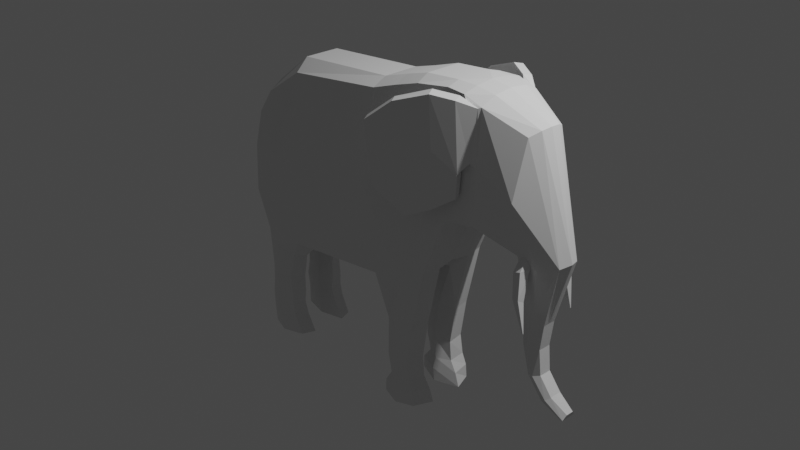 # Source: elephant-2.blend  (saved by Blender 3.3.6; exported with 4.5.12 LTS)
import bpy
from mathutils import Matrix  # noqa: F401  (used for matrix-valued properties, if any)

bpy.ops.wm.read_factory_settings(use_empty=True)
scene = bpy.context.scene
scene.name = 'Scene'

# ---- collections
col_collection = bpy.data.collections.new('Collection'); scene.collection.children.link(col_collection)

# ---- node groups
ng_auto_smooth = bpy.data.node_groups.new('Auto Smooth', 'GeometryNodeTree')
_s = ng_auto_smooth.interface.new_socket(name='Geometry', in_out='OUTPUT', socket_type='NodeSocketGeometry')
_s = ng_auto_smooth.interface.new_socket(name='Geometry', in_out='INPUT', socket_type='NodeSocketGeometry')
_s = ng_auto_smooth.interface.new_socket(name='Angle', in_out='INPUT', socket_type='NodeSocketFloat')
_s.subtype = 'ANGLE'
_s.min_value = 0.0
_s.max_value = 3.142
ng_auto_smooth.is_modifier = True
_N = ng_auto_smooth.nodes; _L = ng_auto_smooth.links
n0 = _N.new('NodeGroupOutput'); n0.name = 'Group Output'; n0.location = (480, -100)
n1 = _N.new('NodeGroupInput'); n1.name = 'Group Input'; n1.location = (-420, -300)
n2 = _N.new('NodeGroupInput'); n2.name = 'Group Input.001'; n2.location = (-60, -100)
n3 = _N.new('GeometryNodeSetShadeSmooth'); n3.name = 'Set Shade Smooth'; n3.location = (120, -100)
n3.domain = 'EDGE'
n4 = _N.new('GeometryNodeSetShadeSmooth'); n4.name = 'Set Shade Smooth.001'; n4.location = (300, -100)
n5 = _N.new('GeometryNodeInputMeshEdgeAngle'); n5.name = 'Edge Angle'; n5.location = (-420, -220)
n6 = _N.new('GeometryNodeInputEdgeSmooth'); n6.name = 'Is Edge Smooth'; n6.location = (-60, -160)
n7 = _N.new('GeometryNodeInputShadeSmooth'); n7.name = 'Is Face Smooth'; n7.location = (-240, -340)
n8 = _N.new('FunctionNodeBooleanMath'); n8.name = 'Boolean Math'; n8.location = (-60, -220)
n9 = _N.new('FunctionNodeCompare'); n9.name = 'Compare'; n9.location = (-240, -180)
n9.operation = 'LESS_EQUAL'
_L.new(n5.outputs[0], n9.inputs[0])
_L.new(n4.outputs[0], n0.inputs[0])
_L.new(n1.outputs[1], n9.inputs[1])
_L.new(n9.outputs[0], n8.inputs[0])
_L.new(n7.outputs[0], n8.inputs[1])
_L.new(n2.outputs[0], n3.inputs[0])
_L.new(n6.outputs[0], n3.inputs[1])
_L.new(n3.outputs[0], n4.inputs[0])
_L.new(n8.outputs[0], n3.inputs[2])
n0.is_active_output = True

# ---- world
world_world = bpy.data.worlds.new('World'); scene.world = world_world
world_world.use_nodes = True; world_world.node_tree.nodes.clear()
_N = world_world.node_tree.nodes; _L = world_world.node_tree.links
n0 = _N.new('ShaderNodeOutputWorld'); n0.name = 'World Output'; n0.location = (300, 300)
n1 = _N.new('ShaderNodeBackground'); n1.name = 'Background'; n1.location = (10, 300)
n1.inputs[0].default_value = (0.05088, 0.05088, 0.05088, 1.0)
_L.new(n1.outputs[0], n0.inputs[0])
n0.is_active_output = True
world_world.color = (0.05088, 0.05088, 0.05088)
world_world.use_sun_shadow = False
world_world.sun_shadow_jitter_overblur = 0.0

# ---- cameras
cam_camera = bpy.data.cameras.new('Camera')
cam_camera.clip_end = 100.0
cam_camera.ortho_scale = 7.314

# ---- lights
light_light = bpy.data.lights.new('Light', 'POINT')
light_light.transmission_factor = 0.0
light_light.energy = 1000.0
light_light.shadow_soft_size = 0.1
light_light.shadow_maximum_resolution = 0.006
light_light.use_absolute_resolution = True

# ---- meshes
me_plane = bpy.data.meshes.new('Plane')
me_plane.from_pydata([(-1.014, -1.539e-07, -0.4166), (-0.08927, -9.693e-08, -0.8405), (-0.9589, 1.113e-07, 0.4966), (-0.2488, 4.978e-08, 1.191), (1.082, -1.196e-07, -0.6719), (0.9225, 3.814e-08, 1.278), (1.652, 0.0, -0.4667), (1.902, 0.0, 0.1854), (1.483, 1.549e-08, 1.447), (1.87, -5.52e-08, 1.48), (2.639, 0.0, 0.05346), (2.776, -2.336e-08, 1.243), (2.28, 0.0, 0.2382), (2.303, 0.0, 1.468), (2.657, 0.0, -0.1122), (2.722, -0.1021, -0.9336), (3.1, 0.0, 0.04417), (2.628, -5.686e-08, -0.6458), (2.89, 2.302e-07, -0.644), (2.718, 7.219e-08, -1.242), (2.882, 2.542e-07, -1.188), (3.132, 0.0, -1.584), (3.201, 0.0, -1.477), (2.855, 2.425e-07, -0.9181), (2.641, 7.973e-09, -0.9459), (2.906, 1.078e-07, -1.457), (1.527, -0.1974, -1.157), (1.13, -0.1974, -1.17), (-0.8921, -0.3387, 0.4709), (-0.2251, -0.3513, 1.063), (1.106, -0.5179, -0.6334), (0.9225, -0.3513, 1.2), (1.652, -0.3949, -0.4664), (1.916, -0.3949, 0.1723), (1.483, -0.3233, 1.377), (1.87, -0.3292, 1.44), (2.131, -0.4151, 0.7428), (2.266, -0.3949, 0.2456), (2.267, -0.3731, 1.358), (3.055, -0.1209, 0.02138), (2.651, -0.09022, -0.6532), (2.89, -0.07239, -0.6466), (2.74, -0.07179, -1.234), (2.882, -0.06731, -1.186), (3.134, -0.04414, -1.57), (3.201, -0.04279, -1.477), (2.855, -0.07005, -0.9163), (2.661, -0.0716, -0.9335), (3.023, -0.06731, -1.363), (2.917, -0.07401, -1.445), (2.89, -0.02232, -0.644), (2.855, -0.02232, -0.9181), (1.082, -0.1974, -0.6719), (1.493, -0.3949, -1.16), (3.201, -0.02232, -1.477), (2.639, -0.1777, 0.05346), (2.28, -0.1777, 0.2138), (2.718, -0.02233, -1.242), (2.641, -0.02233, -0.9459), (1.935, -0.1974, 0.1564), (1.679, -0.1974, -0.4804), (3.177, 1.924e-07, -1.546), (3.073, -0.07128, 0.0305), (2.906, -0.02233, -1.457), (1.165, -0.3949, -1.172), (-0.9589, -0.1223, 0.4966), (1.87, -0.1974, 1.48), (2.303, -0.1974, 1.447), (3.132, -0.02233, -1.584), (1.483, -0.1974, 1.447), (2.678, -0.1052, -0.1143), (2.882, -0.02232, -1.188), (2.763, -0.1141, 1.23), (-0.2488, -0.1974, 1.191), (2.628, -0.02233, -0.6458), (0.9225, -0.1974, 1.278), (-1.014, -0.1974, -0.4166), (-0.08927, -0.1974, -0.8405), (-0.1351, -0.5179, -0.78), (-0.9532, -0.3949, -0.4459), (-0.8826, -0.1974, -0.901), (-0.3814, -0.1974, -1.131), (-0.4217, -0.3497, -1.1), (-0.8368, -0.3497, -0.901), (-0.4339, -0.1974, -1.411), (-0.4943, -0.3497, -1.389), (-0.7949, -0.3497, -1.332), (-0.8818, -0.1974, -1.693), (-0.479, -0.3497, -1.739), (-0.8232, -0.3497, -1.697), (-0.4729, -0.3497, -1.59), (-0.8014, -0.3497, -1.527), (-0.8539, -0.1974, -1.85), (-0.4029, -0.1974, -1.884), (-0.4432, -0.3497, -1.882), (-0.8155, -0.3497, -1.85), (-0.8565, -0.1974, -2.077), (-0.2883, -0.1974, -2.077), (-0.3451, -0.3497, -2.077), (-0.7924, -0.3497, -2.077), (1.481, -0.1974, -1.808), (1.18, -0.1974, -1.808), (1.459, -0.3949, -1.808), (1.204, -0.3949, -1.808), (1.461, -0.1974, -1.59), (1.126, -0.1974, -1.595), (1.424, -0.3949, -1.594), (1.159, -0.3949, -1.598), (1.607, -0.1879, -2.077), (1.07, -0.2086, -2.077), (1.526, -0.3949, -2.076), (1.116, -0.3949, -2.074), (1.555, -0.1921, -1.93), (1.081, -0.1974, -1.934), (1.121, -0.3949, -1.938), (1.513, -0.3949, -1.928), (2.086, 0.0, 1.497), (2.096, 0.0, 0.2203), (2.123, -0.3753, 1.407), (2.098, -0.3949, 0.219), (2.101, -0.1974, 0.1883), (2.086, -0.1974, 1.477), (-0.9796, 1.137e-08, 0.1525), (1.002, -0.5883, 0.3031), (1.902, -0.3949, 0.8181), (1.581, -0.3949, 0.4831), (2.233, -0.4118, 0.8574), (-0.9291, -0.3949, 0.08481), (-0.169, -0.5883, 0.1755), (-0.9796, -0.1223, 0.1525), (2.138, -0.4013, 0.8567), (2.284, -0.3949, 0.8204), (2.29, -0.3541, 1.371), (2.086, -0.3541, 1.438), (2.093, -0.3949, 0.8192), (2.979, -0.1029, -1.397), (2.773, -0.122, -0.6448), (3.179, -0.02232, -1.541), (2.814, -0.1029, -1.208), (3.185, -0.08287, -1.53), (3.023, 0.0, -1.359), (3.023, -0.02232, -1.359), (1.381, 0.0, -0.5761), (1.203, 0.0, 1.362), (1.381, -0.4696, -0.5761), (1.203, -0.3353, 1.293), (1.329, -0.1471, -1.164), (1.329, -0.4696, -1.164), (1.203, -0.1747, 1.362), (1.534, -0.09556, -0.6213), (1.33, -0.1206, -1.808), (1.33, -0.4696, -1.808), (1.293, -0.4696, -1.592), (1.293, -0.1471, -1.592), (1.338, -0.09414, -2.077), (1.338, -0.4696, -2.077), (1.318, -0.4696, -1.932), (1.318, -0.09414, -1.932), (1.292, -0.4696, 0.3931), (-0.6016, 0.0, 0.8815), (-0.6016, -0.4147, 0.7879), (-0.6016, -0.2729, 0.8815), (-0.5515, -0.4703, -0.6286), (-0.5724, -0.1283, -2.077), (-0.632, -0.4251, -1.016), (-0.6373, -0.4251, -1.367), (-0.6658, -0.4251, -1.718), (-0.6381, -0.4251, -1.561), (-0.6284, -0.4251, -1.867), (-0.5724, -0.4251, -2.077), (-0.5765, -0.4703, 0.1265), (2.085, -0.4079, 1.439), (2.117, -0.4952, 1.42), (2.708, -0.2209, 1.181), (2.151, -0.4868, 0.7435), (1.912, -0.6084, 1.454), (1.87, -0.5257, 1.473), (1.934, -0.5996, 0.9363), (1.822, -0.5426, 0.9224), (1.549, -0.7053, 1.321), (1.503, -0.623, 1.333), (1.569, -0.6146, 0.7864), (1.605, -0.7058, 0.7927), (2.111, -0.4129, 0.5024), (2.138, -0.4861, 0.5031), (1.896, -0.5273, 0.3609), (1.932, -0.5967, 0.3616), (1.648, -0.61, 0.2376), (1.682, -0.6795, 0.2439), (1.276, -0.7875, 1.097), (1.231, -0.7053, 1.109), (1.273, -0.7097, 0.7367), (1.308, -0.7792, 0.743), (1.318, -0.6993, 0.4584), (1.353, -0.7688, 0.4647), (-0.9544, -0.1974, 0.5716), (-0.9544, 1.331e-07, 0.5716), (-0.984, -0.1974, 0.07748), (-0.984, -1.041e-08, 0.07748), (-1.036, 0.0, 0.4295), (-1.01, 0.0, 0.09885), (-1.036, -0.1223, 0.4295), (-1.01, -0.1223, 0.09885), (-1.152, 0.0, 0.0393), (-1.054, 0.0, -0.07476), (-1.152, -0.08934, 0.0393), (-1.054, -0.08934, -0.07476), (-1.139, 0.0, -0.2981), (-1.052, 0.0, -0.3063), (-1.139, -0.07008, -0.2981), (-1.052, -0.07008, -0.3063), (-1.123, 0.0, -0.6714), (-1.063, 0.0, -0.6771), (-1.123, -0.05924, -0.6714), (-1.063, -0.05924, -0.6771), (-1.145, 0.0, -0.9902), (-1.097, 0.0, -0.9919), (-1.145, -0.0532, -0.9902), (-1.097, -0.0532, -0.9919), (-1.18, 0.0, -1.122), (-1.071, 0.0, -1.125), (-1.18, -0.08697, -1.122), (-1.071, -0.08697, -1.125), (-1.142, 0.0, -1.34), (-1.125, 0.0, -1.341), (-1.142, -0.05006, -1.34), (-1.125, -0.05006, -1.341), (-0.8407, -0.1974, -1.323), (-0.8454, -0.1974, -1.527), (-0.4497, -0.1974, -1.743), (-0.4307, -0.1974, -1.596), (-0.5515, -1.254e-07, -0.6286), (-0.5515, -0.1419, -0.7133), (-0.632, -0.1824, -1.016), (-0.6373, -0.1693, -1.367), (-0.6381, -0.1607, -1.561), (-0.6284, -0.1556, -1.867), (-0.6658, -0.1658, -1.718), (2.727, -0.2172, -0.06083), (2.809, -0.2118, -0.0282), (2.692, -0.2251, 0.04054), (2.779, -0.2393, 0.07368), (2.693, -0.2055, -0.1049), (2.878, -0.209, -0.0428), (2.661, -0.2249, 0.04709), (2.691, -0.373, 0.6129), (2.732, -0.2394, -0.1246), (2.809, -0.2384, -0.08126), (2.704, -0.3223, -0.06241), (2.792, -0.3338, -0.03036), (2.753, -0.2973, -0.35), (2.82, -0.2971, -0.3333), (2.744, -0.364, -0.2986), (2.818, -0.3733, -0.2932), (2.853, -0.3315, -0.6311), (2.867, -0.3315, -0.6277), (2.851, -0.3388, -0.6206), (2.866, -0.3398, -0.6195)], [], [(170, 128, 29, 160), (128, 78, 30, 123), (158, 144, 32, 125), (125, 32, 33, 124), (131, 37, 244, 245), (134, 119, 37, 131), (72, 173, 39, 62), (245, 243, 39, 173), (39, 243, 136, 41), (46, 15, 138, 43), (48, 135, 139, 45), (41, 136, 15, 46), (43, 138, 135, 48), (51, 50, 41, 46), (77, 52, 30, 78), (56, 55, 244, 37), (58, 57, 42, 47), (60, 59, 33, 32), (16, 11, 72, 62), (57, 63, 49, 42), (197, 76, 79, 127), (121, 66, 35, 133), (68, 137, 139, 44), (66, 69, 34, 35), (55, 70, 242, 244), (120, 56, 37, 119), (144, 30, 64, 147), (72, 67, 132, 173), (63, 68, 44, 49), (50, 62, 39, 41), (161, 195, 28, 160), (71, 51, 46, 43), (70, 74, 40, 242), (148, 75, 31, 145), (75, 73, 29, 31), (137, 61, 22, 54), (74, 17, 24, 58), (40, 74, 58, 47), (141, 54, 22, 140), (5, 3, 73, 75), (143, 5, 75, 148), (14, 17, 74, 70), (20, 23, 51, 71), (159, 196, 195, 161), (18, 16, 62, 50), (25, 21, 68, 63), (11, 13, 67, 72), (142, 6, 60, 149), (117, 12, 56, 120), (10, 14, 70, 55), (9, 8, 69, 66), (21, 61, 137, 68), (116, 9, 66, 121), (198, 0, 76, 197), (19, 25, 63, 57), (139, 135, 49, 44), (6, 7, 59, 60), (24, 19, 57, 58), (12, 10, 55, 56), (1, 4, 52, 77), (23, 18, 50, 51), (162, 79, 83, 164), (164, 83, 86, 165), (79, 76, 80, 83), (77, 78, 82, 81), (91, 228, 87, 89), (81, 82, 85, 84), (83, 80, 227, 86), (89, 87, 92, 95), (167, 91, 89, 166), (230, 90, 88, 229), (84, 85, 90, 230), (165, 86, 91, 167), (86, 227, 228, 91), (168, 95, 99, 169), (166, 89, 95, 168), (229, 88, 94, 93), (163, 97, 98, 169), (93, 94, 98, 97), (95, 92, 96, 99), (231, 1, 77, 232), (153, 104, 100, 150), (149, 60, 26, 146), (60, 32, 53, 26), (30, 52, 27, 64), (157, 112, 108, 154), (104, 106, 102, 100), (107, 105, 101, 103), (152, 107, 103, 151), (147, 64, 107, 152), (64, 27, 105, 107), (26, 53, 106, 104), (146, 26, 104, 153), (154, 108, 110, 155), (156, 114, 111, 155), (112, 115, 110, 108), (114, 113, 109, 111), (103, 101, 113, 114), (100, 102, 115, 112), (151, 103, 114, 156), (150, 100, 112, 157), (13, 116, 121, 67), (7, 117, 120, 59), (59, 120, 119, 33), (67, 121, 133, 132), (124, 33, 119, 134), (35, 124, 134, 133), (122, 129, 202, 200), (195, 197, 127, 28), (132, 131, 245, 173), (34, 125, 124, 35), (145, 158, 125, 34), (29, 128, 123, 31), (162, 78, 128, 170), (38, 126, 131, 132), (118, 38, 132, 133), (130, 118, 133, 134), (126, 130, 134, 131), (118, 130, 36, 171), (15, 136, 40, 47), (136, 243, 242, 40), (139, 137, 54, 45), (135, 138, 42, 49), (138, 15, 47, 42), (48, 45, 54, 141), (71, 141, 140, 20), (43, 48, 141, 71), (31, 123, 158, 145), (101, 150, 157, 113), (102, 151, 156, 115), (115, 156, 155, 110), (109, 154, 155, 111), (27, 146, 153, 105), (53, 147, 152, 106), (106, 152, 151, 102), (113, 157, 154, 109), (52, 149, 146, 27), (105, 153, 150, 101), (4, 142, 149, 52), (8, 143, 148, 69), (69, 148, 145, 34), (32, 144, 147, 53), (123, 30, 144, 158), (79, 162, 170, 127), (96, 163, 169, 99), (88, 166, 168, 94), (94, 168, 169, 98), (85, 165, 167, 90), (90, 167, 166, 88), (82, 164, 165, 85), (78, 162, 164, 82), (3, 159, 161, 73), (73, 161, 160, 29), (127, 170, 160, 28), (38, 118, 171, 172), (171, 36, 178, 176), (130, 126, 174, 36), (172, 171, 176, 175), (174, 172, 175, 177), (187, 188, 194, 193), (126, 38, 172, 174), (178, 36, 183, 185), (180, 181, 191, 190), (175, 176, 180, 179), (177, 175, 179, 182), (176, 178, 181, 180), (183, 184, 186, 185), (185, 186, 188, 187), (36, 174, 184, 183), (177, 182, 188, 186), (181, 178, 185, 187), (174, 177, 186, 184), (192, 191, 193, 194), (189, 190, 191, 192), (188, 182, 192, 194), (182, 179, 189, 192), (179, 180, 190, 189), (181, 187, 193, 191), (2, 65, 195, 196), (65, 129, 197, 195), (129, 122, 198, 197), (200, 202, 206, 204), (65, 2, 199, 201), (129, 65, 201, 202), (204, 206, 210, 208), (201, 199, 203, 205), (202, 201, 205, 206), (208, 210, 214, 212), (205, 203, 207, 209), (206, 205, 209, 210), (214, 213, 217, 218), (209, 207, 211, 213), (210, 209, 213, 214), (218, 217, 221, 222), (212, 214, 218, 216), (213, 211, 215, 217), (221, 219, 223, 225), (216, 218, 222, 220), (217, 215, 219, 221), (223, 224, 226, 225), (222, 221, 225, 226), (220, 222, 226, 224), (232, 77, 81, 233), (233, 234, 227, 80), (235, 234, 84, 230), (76, 232, 233, 80), (0, 231, 232, 76), (228, 227, 234, 235), (81, 84, 234, 233), (96, 92, 236, 163), (92, 87, 237, 236), (87, 228, 235, 237), (163, 236, 93, 97), (236, 237, 229, 93), (237, 235, 230, 229), (239, 241, 249, 247), (239, 238, 242, 243), (238, 240, 244, 242), (240, 241, 245, 244), (241, 239, 243, 245), (249, 248, 252, 253), (240, 238, 246, 248), (241, 240, 248, 249), (238, 239, 247, 246), (251, 253, 257, 255), (246, 247, 251, 250), (247, 249, 253, 251), (248, 246, 250, 252), (256, 254, 255, 257), (252, 250, 254, 256), (253, 252, 256, 257), (250, 251, 255, 254)])
_uv = me_plane.uv_layers.new(name='UVMap')
_uv.uv.foreach_set('vector', [0.5, 0.5, 1.0, 0.5, 1.0, 1.0, 0.5, 1.0, 1.0, 0.5, 1.0, 0.0, 1.0, 0.0, 1.0, 0.5, 1.0, 0.5, 1.0, 0.0, 1.0, 0.0, 1.0, 0.5, 1.0, 0.5, 1.0, 0.0, 1.0, 0.0, 1.0, 0.5, 1.0, 0.5, 1.0, 0.0, 1.0, 0.0, 1.0, 0.5, 1.0, 0.5, 1.0, 0.0, 1.0, 0.0, 1.0, 0.5, 1.0, 1.0, 1.0, 1.0, 0.0, 0.0, 0.0, 0.0, 1.0, 0.5, 0.5105, 0.0, 0.0, 0.0, 1.0, 1.0, 0.0, 0.0, 0.5105, 0.0, 0.4464, 0.0, 0.0, 0.0, 0.0, 0.0, 0.6211, 0.0, 0.4145, 0.0, 0.0, 0.0, 0.0, 0.0, 0.3714, 0.0, 0.4738, 0.0, 0.0, 0.0, 0.0, 0.0, 0.4464, 0.0, 0.6211, 0.0, 0.0, 0.0, 0.0, 0.0, 0.4145, 0.0, 0.3714, 0.0, 0.0, 0.0, 0.0, 0.0, 0.0, 0.0, 0.0, 0.0, 0.0, 0.0, 1.0, 0.0, 1.0, 0.0, 1.0, 0.0, 1.0, 0.0, 1.0, 0.0, 1.0, 0.0, 1.0, 0.0, 1.0, 0.0, 1.0, 0.0, 1.0, 0.0, 1.0, 0.0, 1.0, 0.0, 1.0, 0.0, 1.0, 0.0, 1.0, 0.0, 1.0, 0.0, 0.0, 0.0, 1.0, 1.0, 1.0, 1.0, 0.0, 0.0, 1.0, 0.0, 1.0, 0.0, 1.0, 0.0, 1.0, 0.0, 0.0, 0.5, 0.0, 0.0, 0.0, 0.0, 0.0, 0.5, 1.0, 1.0, 1.0, 1.0, 1.0, 1.0, 1.0, 1.0, 1.0, 0.0, 0.5525, 0.0, 0.4738, 0.0, 1.0, 0.0, 1.0, 1.0, 1.0, 1.0, 1.0, 1.0, 1.0, 1.0, 1.0, 0.0, 1.0, 0.0, 1.0, 0.0, 1.0, 0.0, 1.0, 0.0, 1.0, 0.0, 1.0, 0.0, 1.0, 0.0, 1.0, 0.0, 1.0, 0.0, 1.0, 0.0, 1.0, 0.0, 1.0, 1.0, 1.0, 1.0, 1.0, 1.0, 1.0, 1.0, 1.0, 0.0, 1.0, 0.0, 1.0, 0.0, 1.0, 0.0, 0.0, 0.0, 0.0, 0.0, 0.0, 0.0, 0.0, 0.0, 0.5, 1.0, 0.0, 1.0, 0.0, 1.0, 0.5, 1.0, 0.0, 0.0, 0.0, 0.0, 0.0, 0.0, 0.0, 0.0, 1.0, 0.0, 1.0, 0.0, 1.0, 0.0, 1.0, 0.0, 1.0, 1.0, 1.0, 1.0, 1.0, 1.0, 1.0, 1.0, 1.0, 1.0, 1.0, 1.0, 1.0, 1.0, 1.0, 1.0, 0.5525, 0.0, 0.5943, 0.0, 0.0, 0.0, 0.0, 0.0, 1.0, 0.0, 1.0, 0.0, 1.0, 0.0, 1.0, 0.0, 1.0, 0.0, 1.0, 0.0, 1.0, 0.0, 1.0, 0.0, 0.0, 0.0, 0.0, 0.0, 0.0, 0.0, 0.0, 0.0, 1.0, 1.0, 1.0, 1.0, 1.0, 1.0, 1.0, 1.0, 1.0, 1.0, 1.0, 1.0, 1.0, 1.0, 1.0, 1.0, 1.0, 0.0, 1.0, 0.0, 1.0, 0.0, 1.0, 0.0, 0.0, 0.0, 0.0, 0.0, 0.0, 0.0, 0.0, 0.0, 0.5, 1.0, 0.0, 1.0, 0.0, 1.0, 0.5, 1.0, 0.0, 0.0, 0.0, 0.0, 0.0, 0.0, 0.0, 0.0, 1.0, 0.0, 1.0, 0.0, 1.0, 0.0, 1.0, 0.0, 1.0, 1.0, 1.0, 1.0, 1.0, 1.0, 1.0, 1.0, 1.0, 0.0, 1.0, 0.0, 1.0, 0.0, 1.0, 0.0, 1.0, 0.0, 1.0, 0.0, 1.0, 0.0, 1.0, 0.0, 1.0, 0.0, 1.0, 0.0, 1.0, 0.0, 1.0, 0.0, 1.0, 1.0, 1.0, 1.0, 1.0, 1.0, 1.0, 1.0, 1.0, 0.0, 0.5943, 0.0, 0.5525, 0.0, 1.0, 0.0, 1.0, 1.0, 1.0, 1.0, 1.0, 1.0, 1.0, 1.0, 0.0, 0.5, 0.0, 0.0, 0.0, 0.0, 0.0, 0.5, 1.0, 0.0, 1.0, 0.0, 1.0, 0.0, 1.0, 0.0, 0.4738, 0.0, 0.3714, 0.0, 1.0, 0.0, 1.0, 0.0, 1.0, 0.0, 1.0, 0.0, 1.0, 0.0, 1.0, 0.0, 1.0, 0.0, 1.0, 0.0, 1.0, 0.0, 1.0, 0.0, 1.0, 0.0, 1.0, 0.0, 1.0, 0.0, 1.0, 0.0, 1.0, 0.0, 1.0, 0.0, 1.0, 0.0, 1.0, 0.0, 0.0, 0.0, 0.0, 0.0, 0.0, 0.0, 0.0, 0.0, 0.5, 0.0, 0.0, 0.0, 0.0, 0.0, 0.5, 0.0, 0.5, 0.0, 0.0, 0.0, 0.0, 0.0, 0.5, 0.0, 0.0, 0.0, 0.0, 0.0, 0.0, 0.0, 0.0, 0.0, 1.0, 0.0, 1.0, 0.0, 1.0, 0.0, 1.0, 0.0, 0.0, 0.0, 0.0, 0.0, 0.0, 0.0, 0.0, 0.0, 1.0, 0.0, 1.0, 0.0, 1.0, 0.0, 1.0, 0.0, 0.0, 0.0, 0.0, 0.0, 0.0, 0.0, 0.0, 0.0, 0.0, 0.0, 0.0, 0.0, 0.0, 0.0, 0.0, 0.0, 0.5, 0.0, 0.0, 0.0, 0.0, 0.0, 0.5, 0.0, 1.0, 0.0, 1.0, 0.0, 1.0, 0.0, 1.0, 0.0, 1.0, 0.0, 1.0, 0.0, 1.0, 0.0, 1.0, 0.0, 0.5, 0.0, 0.0, 0.0, 0.0, 0.0, 0.5, 0.0, 0.0, 0.0, 0.0, 0.0, 0.0, 0.0, 0.0, 0.0, 0.5, 0.0, 0.0, 0.0, 0.0, 0.0, 0.5, 0.0, 0.5, 0.0, 0.0, 0.0, 0.0, 0.0, 0.5, 0.0, 1.0, 0.0, 1.0, 0.0, 1.0, 0.0, 1.0, 0.0, 0.5, 0.0, 1.0, 0.0, 1.0, 0.0, 0.5, 0.0, 1.0, 0.0, 1.0, 0.0, 1.0, 0.0, 1.0, 0.0, 0.0, 0.0, 0.0, 0.0, 0.0, 0.0, 0.0, 0.0, 0.5, 0.0, 1.0, 0.0, 1.0, 0.0, 0.5, 0.0, 1.0, 0.0, 1.0, 0.0, 1.0, 0.0, 1.0, 0.0, 1.0, 0.0, 1.0, 0.0, 1.0, 0.0, 1.0, 0.0, 1.0, 0.0, 1.0, 0.0, 1.0, 0.0, 1.0, 0.0, 1.0, 0.0, 1.0, 0.0, 1.0, 0.0, 1.0, 0.0, 1.0, 0.0, 1.0, 0.0, 1.0, 0.0, 1.0, 0.0, 1.0, 0.0, 1.0, 0.0, 1.0, 0.0, 1.0, 0.0, 1.0, 0.0, 1.0, 0.0, 1.0, 0.0, 1.0, 0.0, 1.0, 0.0, 1.0, 0.0, 1.0, 0.0, 1.0, 0.0, 1.0, 0.0, 1.0, 0.0, 1.0, 0.0, 1.0, 0.0, 1.0, 0.0, 1.0, 0.0, 1.0, 0.0, 1.0, 0.0, 1.0, 0.0, 1.0, 0.0, 1.0, 0.0, 1.0, 0.0, 1.0, 0.0, 1.0, 0.0, 1.0, 0.0, 1.0, 0.0, 1.0, 0.0, 1.0, 0.0, 1.0, 0.0, 1.0, 0.0, 1.0, 0.0, 1.0, 0.0, 1.0, 0.0, 1.0, 0.0, 1.0, 0.0, 1.0, 0.0, 1.0, 0.0, 1.0, 0.0, 1.0, 0.0, 1.0, 0.0, 1.0, 0.0, 1.0, 0.0, 1.0, 0.0, 1.0, 0.0, 1.0, 0.0, 1.0, 0.0, 1.0, 0.0, 1.0, 0.0, 1.0, 0.0, 1.0, 0.0, 1.0, 0.0, 1.0, 0.0, 1.0, 0.0, 1.0, 0.0, 1.0, 0.0, 1.0, 0.0, 1.0, 0.0, 1.0, 0.0, 1.0, 1.0, 1.0, 1.0, 1.0, 1.0, 1.0, 1.0, 1.0, 0.0, 1.0, 0.0, 1.0, 0.0, 1.0, 0.0, 1.0, 0.0, 1.0, 0.0, 1.0, 0.0, 1.0, 0.0, 1.0, 1.0, 1.0, 1.0, 1.0, 1.0, 1.0, 1.0, 1.0, 0.5, 1.0, 0.0, 1.0, 0.0, 1.0, 0.5, 1.0, 1.0, 1.0, 0.5, 1.0, 0.5, 1.0, 1.0, 0.0, 0.5759, 0.0, 0.5759, 0.0, 0.5759, 0.0, 0.5759, 0.0, 1.0, 0.0, 0.5, 0.0, 0.5, 0.0, 1.0, 1.0, 1.0, 1.0, 0.5, 1.0, 0.5, 1.0, 1.0, 1.0, 1.0, 1.0, 0.5, 1.0, 0.5, 1.0, 1.0, 1.0, 1.0, 1.0, 0.5, 1.0, 0.5, 1.0, 1.0, 1.0, 1.0, 1.0, 0.5, 1.0, 0.5, 1.0, 1.0, 0.5, 0.0, 1.0, 0.0, 1.0, 0.5, 0.5, 0.5, 1.0, 0.9693, 1.0, 0.5305, 1.0, 0.5, 1.0, 1.0, 1.0, 0.9699, 1.0, 0.9693, 1.0, 1.0, 1.0, 1.0, 1.0, 0.5299, 1.0, 0.9699, 1.0, 1.0, 1.0, 0.5, 1.0, 0.5305, 1.0, 0.5299, 1.0, 0.5, 1.0, 0.5, 1.0, 0.9699, 1.0, 0.5299, 1.0, 0.5299, 1.0, 0.9699, 0.6211, 0.0, 0.4464, 0.0, 1.0, 0.0, 1.0, 0.0, 0.4464, 0.0, 0.5105, 0.0, 1.0, 0.0, 1.0, 0.0, 0.4738, 0.0, 0.5525, 0.0, 0.0, 0.0, 0.0, 0.0, 0.3714, 0.0, 0.4145, 0.0, 1.0, 0.0, 1.0, 0.0, 0.4145, 0.0, 0.6211, 0.0, 1.0, 0.0, 1.0, 0.0, 0.0, 0.0, 0.0, 0.0, 0.0, 0.0, 0.0, 0.0, 0.0, 0.0, 0.0, 0.0, 0.0, 0.0, 0.0, 0.0, 0.0, 0.0, 0.0, 0.0, 0.0, 0.0, 0.0, 0.0, 1.0, 1.0, 1.0, 0.5, 1.0, 0.5, 1.0, 1.0, 1.0, 0.0, 1.0, 0.0, 1.0, 0.0, 1.0, 0.0, 1.0, 0.0, 1.0, 0.0, 1.0, 0.0, 1.0, 0.0, 1.0, 0.0, 1.0, 0.0, 1.0, 0.0, 1.0, 0.0, 1.0, 0.0, 1.0, 0.0, 1.0, 0.0, 1.0, 0.0, 1.0, 0.0, 1.0, 0.0, 1.0, 0.0, 1.0, 0.0, 1.0, 0.0, 1.0, 0.0, 1.0, 0.0, 1.0, 0.0, 1.0, 0.0, 1.0, 0.0, 1.0, 0.0, 1.0, 0.0, 1.0, 0.0, 1.0, 0.0, 1.0, 0.0, 1.0, 0.0, 1.0, 0.0, 1.0, 0.0, 1.0, 0.0, 1.0, 0.0, 1.0, 0.0, 1.0, 0.0, 1.0, 0.0, 1.0, 0.0, 1.0, 0.0, 1.0, 0.0, 1.0, 0.0, 1.0, 0.0, 1.0, 1.0, 1.0, 1.0, 1.0, 1.0, 1.0, 1.0, 1.0, 1.0, 1.0, 1.0, 1.0, 1.0, 1.0, 1.0, 1.0, 0.0, 1.0, 0.0, 1.0, 0.0, 1.0, 0.0, 1.0, 0.5, 1.0, 0.0, 1.0, 0.0, 1.0, 0.5, 0.0, 0.0, 0.5, 0.0, 0.5, 0.5, 0.0, 0.5, 0.0, 0.0, 0.5, 0.0, 0.5, 0.0, 0.0, 0.0, 1.0, 0.0, 0.5, 0.0, 0.5, 0.0, 1.0, 0.0, 1.0, 0.0, 0.5, 0.0, 0.5, 0.0, 1.0, 0.0, 1.0, 0.0, 0.5, 0.0, 0.5, 0.0, 1.0, 0.0, 1.0, 0.0, 0.5, 0.0, 0.5, 0.0, 1.0, 0.0, 1.0, 0.0, 0.5, 0.0, 0.5, 0.0, 1.0, 0.0, 1.0, 0.0, 0.5, 0.0, 0.5, 0.0, 1.0, 0.0, 1.0, 1.0, 0.5, 1.0, 0.5, 1.0, 1.0, 1.0, 1.0, 1.0, 0.5, 1.0, 0.5, 1.0, 1.0, 1.0, 0.0, 0.5, 0.5, 0.5, 0.5, 1.0, 0.0, 1.0, 1.0, 0.9693, 1.0, 0.9699, 1.0, 0.9699, 1.0, 0.9693, 1.0, 0.9699, 1.0, 0.5299, 1.0, 0.5299, 1.0, 0.9699, 1.0, 0.5299, 1.0, 0.5305, 1.0, 0.5305, 1.0, 0.5299, 1.0, 0.9693, 1.0, 0.9699, 1.0, 0.9699, 1.0, 0.9693, 1.0, 0.5305, 1.0, 0.9693, 1.0, 0.9693, 1.0, 0.5305, 1.0, 0.5299, 1.0, 0.5305, 1.0, 0.5305, 1.0, 0.5299, 1.0, 0.5305, 1.0, 0.9693, 1.0, 0.9693, 1.0, 0.5305, 1.0, 0.5299, 1.0, 0.5299, 1.0, 0.5299, 1.0, 0.5299, 1.0, 0.9699, 1.0, 0.5299, 1.0, 0.5299, 1.0, 0.9699, 1.0, 0.9693, 1.0, 0.9699, 1.0, 0.9699, 1.0, 0.9693, 1.0, 0.5305, 1.0, 0.9693, 1.0, 0.9693, 1.0, 0.5305, 1.0, 0.9699, 1.0, 0.5299, 1.0, 0.5299, 1.0, 0.9699, 1.0, 0.5299, 1.0, 0.5305, 1.0, 0.5305, 1.0, 0.5299, 1.0, 0.5299, 1.0, 0.5305, 1.0, 0.5305, 1.0, 0.5299, 1.0, 0.5299, 1.0, 0.5305, 1.0, 0.5305, 1.0, 0.5299, 1.0, 0.5305, 1.0, 0.5305, 1.0, 0.5305, 1.0, 0.5305, 1.0, 0.5299, 1.0, 0.5299, 1.0, 0.5299, 1.0, 0.5299, 1.0, 0.5305, 1.0, 0.5305, 1.0, 0.5305, 1.0, 0.5305, 1.0, 0.5305, 1.0, 0.5299, 1.0, 0.5299, 1.0, 0.5305, 1.0, 0.9693, 1.0, 0.9699, 1.0, 0.5299, 1.0, 0.5305, 1.0, 0.5305, 1.0, 0.5305, 1.0, 0.5305, 1.0, 0.5305, 1.0, 0.5305, 1.0, 0.9693, 1.0, 0.9693, 1.0, 0.5305, 1.0, 0.9693, 1.0, 0.9699, 1.0, 0.9699, 1.0, 0.9693, 1.0, 0.5299, 1.0, 0.5299, 1.0, 0.5299, 1.0, 0.5299, 0.0, 0.9241, 0.0, 0.9241, 0.0, 1.0, 0.0, 1.0, 0.0, 0.9241, 0.0, 0.5759, 0.0, 0.5, 0.0, 1.0, 0.0, 0.5759, 0.0, 0.5759, 0.0, 0.5, 0.0, 0.5, 0.0, 0.5759, 0.0, 0.5759, 0.0, 0.5759, 0.0, 0.5759, 0.0, 0.9241, 0.0, 0.9241, 0.0, 0.9241, 0.0, 0.9241, 0.0, 0.5759, 0.0, 0.9241, 0.0, 0.9241, 0.0, 0.5759, 0.0, 0.5759, 0.0, 0.5759, 0.0, 0.5759, 0.0, 0.5759, 0.0, 0.9241, 0.0, 0.9241, 0.0, 0.9241, 0.0, 0.9241, 0.0, 0.5759, 0.0, 0.9241, 0.0, 0.9241, 0.0, 0.5759, 0.0, 0.5759, 0.0, 0.5759, 0.0, 0.5759, 0.0, 0.5759, 0.0, 0.9241, 0.0, 0.9241, 0.0, 0.9241, 0.0, 0.9241, 0.0, 0.5759, 0.0, 0.9241, 0.0, 0.9241, 0.0, 0.5759, 0.0, 0.5759, 0.0, 0.9241, 0.0, 0.9241, 0.0, 0.5759, 0.0, 0.9241, 0.0, 0.9241, 0.0, 0.9241, 0.0, 0.9241, 0.0, 0.5759, 0.0, 0.9241, 0.0, 0.9241, 0.0, 0.5759, 0.0, 0.5759, 0.0, 0.9241, 0.0, 0.9241, 0.0, 0.5759, 0.0, 0.5759, 0.0, 0.5759, 0.0, 0.5759, 0.0, 0.5759, 0.0, 0.9241, 0.0, 0.9241, 0.0, 0.9241, 0.0, 0.9241, 0.0, 0.9241, 0.0, 0.9241, 0.0, 0.9241, 0.0, 0.9241, 0.0, 0.5759, 0.0, 0.5759, 0.0, 0.5759, 0.0, 0.5759, 0.0, 0.9241, 0.0, 0.9241, 0.0, 0.9241, 0.0, 0.9241, 0.0, 0.9241, 0.0, 0.5759, 0.0, 0.5759, 0.0, 0.9241, 0.0, 0.5759, 0.0, 0.9241, 0.0, 0.9241, 0.0, 0.5759, 0.0, 0.5759, 0.0, 0.5759, 0.0, 0.5759, 0.0, 0.5759, 0.5, 0.0, 1.0, 0.0, 1.0, 0.0, 0.5, 0.0, 0.5, 0.0, 0.5, 0.0, 0.0, 0.0, 0.0, 0.0, 0.5, 0.0, 0.5, 0.0, 1.0, 0.0, 1.0, 0.0, 0.0, 0.0, 0.5, 0.0, 0.5, 0.0, 0.0, 0.0, 0.0, 0.0, 0.5, 0.0, 0.5, 0.0, 0.0, 0.0, 0.0, 0.0, 0.0, 0.0, 0.5, 0.0, 0.5, 0.0, 1.0, 0.0, 1.0, 0.0, 0.5, 0.0, 0.5, 0.0, 0.0, 0.0, 0.0, 0.0, 0.5, 0.0, 0.5, 0.0, 0.0, 0.0, 0.0, 0.0, 0.5, 0.0, 0.5, 0.0, 0.0, 0.0, 0.0, 0.0, 0.5, 0.0, 0.5, 0.0, 0.5, 0.0, 0.5, 0.0, 1.0, 0.0, 1.0, 0.0, 0.5, 0.0, 0.5, 0.0, 1.0, 0.0, 1.0, 0.0, 0.5, 0.0, 0.5, 0.0, 1.0, 0.0, 1.0, 0.0, 0.6584, 0.02346, 0.7281, 0.09612, 0.7281, 0.09612, 0.6584, 0.02346, 0.6584, 0.02346, 0.888, 0.0119, 1.0, 0.0, 0.5105, 0.0, 0.888, 0.0119, 0.9177, 0.03576, 1.0, 0.0, 1.0, 0.0, 0.9177, 0.03576, 0.7281, 0.09612, 1.0, 0.5, 1.0, 0.0, 0.7281, 0.09612, 0.6584, 0.02346, 0.5105, 0.0, 1.0, 0.5, 0.7281, 0.09612, 0.9177, 0.03576, 0.9177, 0.03576, 0.7281, 0.09612, 0.9177, 0.03576, 0.888, 0.0119, 0.888, 0.0119, 0.9177, 0.03576, 0.7281, 0.09612, 0.9177, 0.03576, 0.9177, 0.03576, 0.7281, 0.09612, 0.888, 0.0119, 0.6584, 0.02346, 0.6584, 0.02346, 0.888, 0.0119, 0.6584, 0.02346, 0.7281, 0.09612, 0.7281, 0.09612, 0.6584, 0.02346, 0.888, 0.0119, 0.6584, 0.02346, 0.6584, 0.02346, 0.888, 0.0119, 0.6584, 0.02346, 0.7281, 0.09612, 0.7281, 0.09612, 0.6584, 0.02346, 0.9177, 0.03576, 0.888, 0.0119, 0.888, 0.0119, 0.9177, 0.03576, 0.9177, 0.03576, 0.888, 0.0119, 0.6584, 0.02346, 0.7281, 0.09612, 0.9177, 0.03576, 0.888, 0.0119, 0.888, 0.0119, 0.9177, 0.03576, 0.7281, 0.09612, 0.9177, 0.03576, 0.9177, 0.03576, 0.7281, 0.09612, 0.888, 0.0119, 0.6584, 0.02346, 0.6584, 0.02346, 0.888, 0.0119])
me_plane.update()

# ---- objects
ob_light = bpy.data.objects.new('Light', light_light)
ob_camera = bpy.data.objects.new('Camera', cam_camera)
ob_empty = bpy.data.objects.new('Empty', None)
ob_plane = bpy.data.objects.new('Plane', me_plane)

# ---- transforms, parenting, visibility, modifiers, constraints
ob_light.location = (4.076, 1.005, 5.904)
ob_light.rotation_euler = (0.6503, 0.05522, 1.866)
ob_light.lock_rotations_4d = False
ob_light.empty_display_type = 'ARROWS'
ob_light.color = (0.0, 0.0, 0.0, 0.0)
ob_light.lineart.crease_threshold = 0.0
ob_camera.location = (7.359, -6.926, 4.958)
ob_camera.rotation_euler = (1.109, 0.0, 0.8149)
ob_camera.lock_rotations_4d = False
ob_camera.empty_display_type = 'ARROWS'
ob_camera.color = (0.0, 0.0, 0.0, 0.0)
ob_camera.display_type = 'WIRE'
ob_camera.lineart.crease_threshold = 0.0
ob_empty.location = (0.0, 0.0, 0.0)
ob_empty.rotation_euler = (1.571, -0.0, 0.0)
ob_empty.empty_display_type = 'IMAGE'
ob_empty.empty_display_size = 5.0
ob_empty.hide_select = True
ob_plane.location = (-0.8979, -3.919e-08, 0.2917)
_m = ob_plane.modifiers.new('Mirror', 'MIRROR')
_m.use_axis = (False, True, False)
_m.use_clip = True
_m = ob_plane.modifiers.new('Auto Smooth', 'NODES')
_m.node_group = ng_auto_smooth
_gi = [s.identifier for s in ng_auto_smooth.interface.items_tree if s.item_type == 'SOCKET' and s.in_out == 'INPUT']
_m[_gi[1]] = 0.5236  # Angle

# ---- collection membership
col_collection.objects.link(ob_light)
col_collection.objects.link(ob_camera)
col_collection.objects.link(ob_empty)
col_collection.objects.link(ob_plane)

# ---- scene / render settings (as saved in the file)
scene.camera = ob_camera
scene.frame_start = 1; scene.frame_end = 250; scene.frame_set(1)
scene.render.engine = 'BLENDER_EEVEE_NEXT'
scene.cycles.sampling_pattern = 'TABULATED_SOBOL'
scene.cycles.use_light_tree = False
scene.view_settings.view_transform = 'Filmic'
bpy.context.view_layer.update()
